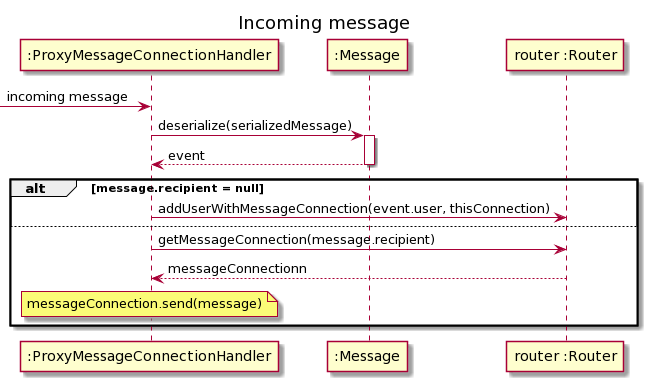

The diagram above was rendered by PlantUML. Its source (embedded in the PNG):
@startuml
title Incoming message

participant ":ProxyMessageConnectionHandler" as mh
participant ":Message" as m
participant "router :Router" as r

[-> mh : incoming message

mh -> m : deserialize(serializedMessage)
activate m
m --> mh : event
deactivate m

alt message.recipient = null
  mh -> r : addUserWithMessageConnection(event.user, thisConnection)
else
  mh -> r : getMessageConnection(message.recipient)
  r --> mh : messageConnectionn

  note over mh: messageConnection.send(message)
end
@enduml